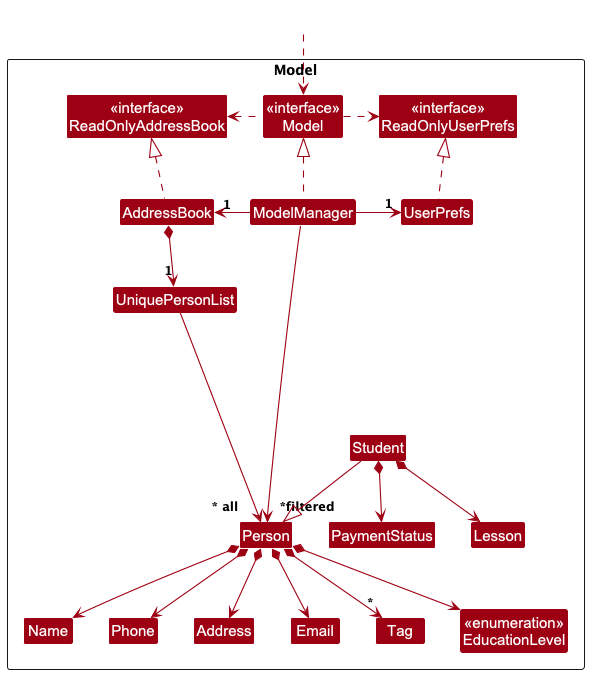

The diagram above was rendered by PlantUML. Its source (embedded in the PNG):
@startuml
!include style.puml
skinparam arrowThickness 1.1
skinparam arrowColor MODEL_COLOR
skinparam classBackgroundColor MODEL_COLOR

Package Model as ModelPackage <<Rectangle>>{
Class "<<interface>>\nReadOnlyAddressBook" as ReadOnlyAddressBook
Class "<<interface>>\nReadOnlyUserPrefs" as ReadOnlyUserPrefs
Class "<<interface>>\nModel" as Model
Class AddressBook
Class ModelManager
Class UserPrefs

Class UniquePersonList
Class Person
Class Address
Class Email
Class Name
Class Phone
Class Tag
Class "<<enumeration>>\nEducationLevel" as EducationLevel

class Student
class Lesson
class PaymentStatus

Class I #FFFFFF
}

Class HiddenOutside #FFFFFF
HiddenOutside ..> Model

AddressBook .up.|> ReadOnlyAddressBook

ModelManager .up.|> Model
Model .right.> ReadOnlyUserPrefs
Model .left.> ReadOnlyAddressBook
ModelManager -left-> "1" AddressBook
ModelManager -right-> "1" UserPrefs
UserPrefs .up.|> ReadOnlyUserPrefs

AddressBook *--> "1" UniquePersonList
UniquePersonList --> "  ~*filtered" Person
Person *--> Name
Person *--> Phone
Person *--> Email
Person *--> Address
Person *--> "*" Tag

Student --|> Person
Student *--> Lesson
Student *--> PaymentStatus

Person *--> EducationLevel
Person -[hidden]up--> I
UniquePersonList -[hidden]right-> I
Student -[hidden]up--> I

Name -[hidden]right-> Phone
Phone -[hidden]right-> Address
Address -[hidden]right-> Email

ModelManager --> "~* all     " Person
@enduml